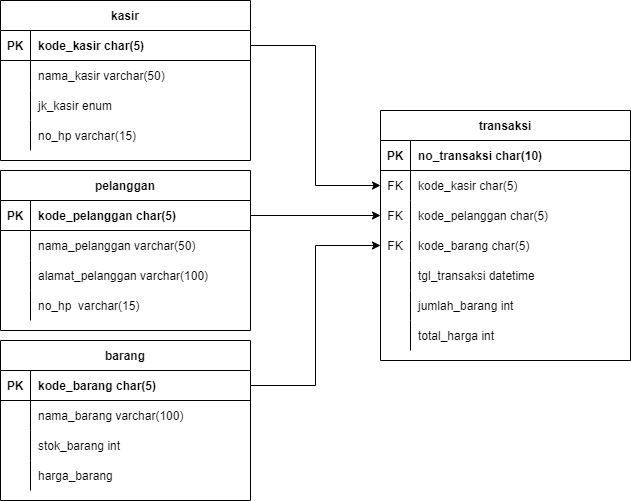

The diagram above was exported from draw.io. Its source (the exported page's mxGraphModel, read from the mxfile embedded in the PNG):
<mxGraphModel dx="880" dy="494" grid="1" gridSize="10" guides="1" tooltips="1" connect="1" arrows="1" fold="1" page="1" pageScale="1" pageWidth="850" pageHeight="1100" math="0" shadow="0" extFonts="Permanent Marker^https://fonts.googleapis.com/css?family=Permanent+Marker">
  <root>
    <mxCell id="0" />
    <mxCell id="1" parent="0" />
    <mxCell id="C-vyLk0tnHw3VtMMgP7b-2" value="barang" style="shape=table;startSize=30;container=1;collapsible=1;childLayout=tableLayout;fixedRows=1;rowLines=0;fontStyle=1;align=center;resizeLast=1;" parent="1" vertex="1">
      <mxGeometry x="200" y="380" width="250" height="160" as="geometry" />
    </mxCell>
    <mxCell id="C-vyLk0tnHw3VtMMgP7b-3" value="" style="shape=partialRectangle;collapsible=0;dropTarget=0;pointerEvents=0;fillColor=none;points=[[0,0.5],[1,0.5]];portConstraint=eastwest;top=0;left=0;right=0;bottom=1;" parent="C-vyLk0tnHw3VtMMgP7b-2" vertex="1">
      <mxGeometry y="30" width="250" height="30" as="geometry" />
    </mxCell>
    <mxCell id="C-vyLk0tnHw3VtMMgP7b-4" value="PK" style="shape=partialRectangle;overflow=hidden;connectable=0;fillColor=none;top=0;left=0;bottom=0;right=0;fontStyle=1;" parent="C-vyLk0tnHw3VtMMgP7b-3" vertex="1">
      <mxGeometry width="30" height="30" as="geometry">
        <mxRectangle width="30" height="30" as="alternateBounds" />
      </mxGeometry>
    </mxCell>
    <mxCell id="C-vyLk0tnHw3VtMMgP7b-5" value="kode_barang char(5)" style="shape=partialRectangle;overflow=hidden;connectable=0;fillColor=none;top=0;left=0;bottom=0;right=0;align=left;spacingLeft=6;fontStyle=1;" parent="C-vyLk0tnHw3VtMMgP7b-3" vertex="1">
      <mxGeometry x="30" width="220" height="30" as="geometry">
        <mxRectangle width="220" height="30" as="alternateBounds" />
      </mxGeometry>
    </mxCell>
    <mxCell id="C-vyLk0tnHw3VtMMgP7b-6" value="" style="shape=partialRectangle;collapsible=0;dropTarget=0;pointerEvents=0;fillColor=none;points=[[0,0.5],[1,0.5]];portConstraint=eastwest;top=0;left=0;right=0;bottom=0;" parent="C-vyLk0tnHw3VtMMgP7b-2" vertex="1">
      <mxGeometry y="60" width="250" height="30" as="geometry" />
    </mxCell>
    <mxCell id="C-vyLk0tnHw3VtMMgP7b-7" value="" style="shape=partialRectangle;overflow=hidden;connectable=0;fillColor=none;top=0;left=0;bottom=0;right=0;" parent="C-vyLk0tnHw3VtMMgP7b-6" vertex="1">
      <mxGeometry width="30" height="30" as="geometry">
        <mxRectangle width="30" height="30" as="alternateBounds" />
      </mxGeometry>
    </mxCell>
    <mxCell id="C-vyLk0tnHw3VtMMgP7b-8" value="nama_barang varchar(100)" style="shape=partialRectangle;overflow=hidden;connectable=0;fillColor=none;top=0;left=0;bottom=0;right=0;align=left;spacingLeft=6;" parent="C-vyLk0tnHw3VtMMgP7b-6" vertex="1">
      <mxGeometry x="30" width="220" height="30" as="geometry">
        <mxRectangle width="220" height="30" as="alternateBounds" />
      </mxGeometry>
    </mxCell>
    <mxCell id="C-vyLk0tnHw3VtMMgP7b-9" value="" style="shape=partialRectangle;collapsible=0;dropTarget=0;pointerEvents=0;fillColor=none;points=[[0,0.5],[1,0.5]];portConstraint=eastwest;top=0;left=0;right=0;bottom=0;" parent="C-vyLk0tnHw3VtMMgP7b-2" vertex="1">
      <mxGeometry y="90" width="250" height="30" as="geometry" />
    </mxCell>
    <mxCell id="C-vyLk0tnHw3VtMMgP7b-10" value="" style="shape=partialRectangle;overflow=hidden;connectable=0;fillColor=none;top=0;left=0;bottom=0;right=0;" parent="C-vyLk0tnHw3VtMMgP7b-9" vertex="1">
      <mxGeometry width="30" height="30" as="geometry">
        <mxRectangle width="30" height="30" as="alternateBounds" />
      </mxGeometry>
    </mxCell>
    <mxCell id="C-vyLk0tnHw3VtMMgP7b-11" value="stok_barang int" style="shape=partialRectangle;overflow=hidden;connectable=0;fillColor=none;top=0;left=0;bottom=0;right=0;align=left;spacingLeft=6;" parent="C-vyLk0tnHw3VtMMgP7b-9" vertex="1">
      <mxGeometry x="30" width="220" height="30" as="geometry">
        <mxRectangle width="220" height="30" as="alternateBounds" />
      </mxGeometry>
    </mxCell>
    <mxCell id="h1zreyKeWSd35v9bhP00-35" style="shape=partialRectangle;collapsible=0;dropTarget=0;pointerEvents=0;fillColor=none;points=[[0,0.5],[1,0.5]];portConstraint=eastwest;top=0;left=0;right=0;bottom=0;" parent="C-vyLk0tnHw3VtMMgP7b-2" vertex="1">
      <mxGeometry y="120" width="250" height="30" as="geometry" />
    </mxCell>
    <mxCell id="h1zreyKeWSd35v9bhP00-36" style="shape=partialRectangle;overflow=hidden;connectable=0;fillColor=none;top=0;left=0;bottom=0;right=0;" parent="h1zreyKeWSd35v9bhP00-35" vertex="1">
      <mxGeometry width="30" height="30" as="geometry">
        <mxRectangle width="30" height="30" as="alternateBounds" />
      </mxGeometry>
    </mxCell>
    <mxCell id="h1zreyKeWSd35v9bhP00-37" value="harga_barang" style="shape=partialRectangle;overflow=hidden;connectable=0;fillColor=none;top=0;left=0;bottom=0;right=0;align=left;spacingLeft=6;" parent="h1zreyKeWSd35v9bhP00-35" vertex="1">
      <mxGeometry x="30" width="220" height="30" as="geometry">
        <mxRectangle width="220" height="30" as="alternateBounds" />
      </mxGeometry>
    </mxCell>
    <mxCell id="C-vyLk0tnHw3VtMMgP7b-13" value="kasir" style="shape=table;startSize=30;container=1;collapsible=1;childLayout=tableLayout;fixedRows=1;rowLines=0;fontStyle=1;align=center;resizeLast=1;" parent="1" vertex="1">
      <mxGeometry x="200" y="40" width="250" height="160" as="geometry" />
    </mxCell>
    <mxCell id="C-vyLk0tnHw3VtMMgP7b-14" value="" style="shape=partialRectangle;collapsible=0;dropTarget=0;pointerEvents=0;fillColor=none;points=[[0,0.5],[1,0.5]];portConstraint=eastwest;top=0;left=0;right=0;bottom=1;" parent="C-vyLk0tnHw3VtMMgP7b-13" vertex="1">
      <mxGeometry y="30" width="250" height="30" as="geometry" />
    </mxCell>
    <mxCell id="C-vyLk0tnHw3VtMMgP7b-15" value="PK" style="shape=partialRectangle;overflow=hidden;connectable=0;fillColor=none;top=0;left=0;bottom=0;right=0;fontStyle=1;" parent="C-vyLk0tnHw3VtMMgP7b-14" vertex="1">
      <mxGeometry width="30" height="30" as="geometry">
        <mxRectangle width="30" height="30" as="alternateBounds" />
      </mxGeometry>
    </mxCell>
    <mxCell id="C-vyLk0tnHw3VtMMgP7b-16" value="kode_kasir char(5)" style="shape=partialRectangle;overflow=hidden;connectable=0;fillColor=none;top=0;left=0;bottom=0;right=0;align=left;spacingLeft=6;fontStyle=1;" parent="C-vyLk0tnHw3VtMMgP7b-14" vertex="1">
      <mxGeometry x="30" width="220" height="30" as="geometry">
        <mxRectangle width="220" height="30" as="alternateBounds" />
      </mxGeometry>
    </mxCell>
    <mxCell id="C-vyLk0tnHw3VtMMgP7b-17" value="" style="shape=partialRectangle;collapsible=0;dropTarget=0;pointerEvents=0;fillColor=none;points=[[0,0.5],[1,0.5]];portConstraint=eastwest;top=0;left=0;right=0;bottom=0;" parent="C-vyLk0tnHw3VtMMgP7b-13" vertex="1">
      <mxGeometry y="60" width="250" height="30" as="geometry" />
    </mxCell>
    <mxCell id="C-vyLk0tnHw3VtMMgP7b-18" value="" style="shape=partialRectangle;overflow=hidden;connectable=0;fillColor=none;top=0;left=0;bottom=0;right=0;" parent="C-vyLk0tnHw3VtMMgP7b-17" vertex="1">
      <mxGeometry width="30" height="30" as="geometry">
        <mxRectangle width="30" height="30" as="alternateBounds" />
      </mxGeometry>
    </mxCell>
    <mxCell id="C-vyLk0tnHw3VtMMgP7b-19" value="nama_kasir varchar(50)" style="shape=partialRectangle;overflow=hidden;connectable=0;fillColor=none;top=0;left=0;bottom=0;right=0;align=left;spacingLeft=6;" parent="C-vyLk0tnHw3VtMMgP7b-17" vertex="1">
      <mxGeometry x="30" width="220" height="30" as="geometry">
        <mxRectangle width="220" height="30" as="alternateBounds" />
      </mxGeometry>
    </mxCell>
    <mxCell id="C-vyLk0tnHw3VtMMgP7b-20" value="" style="shape=partialRectangle;collapsible=0;dropTarget=0;pointerEvents=0;fillColor=none;points=[[0,0.5],[1,0.5]];portConstraint=eastwest;top=0;left=0;right=0;bottom=0;" parent="C-vyLk0tnHw3VtMMgP7b-13" vertex="1">
      <mxGeometry y="90" width="250" height="30" as="geometry" />
    </mxCell>
    <mxCell id="C-vyLk0tnHw3VtMMgP7b-21" value="" style="shape=partialRectangle;overflow=hidden;connectable=0;fillColor=none;top=0;left=0;bottom=0;right=0;" parent="C-vyLk0tnHw3VtMMgP7b-20" vertex="1">
      <mxGeometry width="30" height="30" as="geometry">
        <mxRectangle width="30" height="30" as="alternateBounds" />
      </mxGeometry>
    </mxCell>
    <mxCell id="C-vyLk0tnHw3VtMMgP7b-22" value="jk_kasir enum" style="shape=partialRectangle;overflow=hidden;connectable=0;fillColor=none;top=0;left=0;bottom=0;right=0;align=left;spacingLeft=6;" parent="C-vyLk0tnHw3VtMMgP7b-20" vertex="1">
      <mxGeometry x="30" width="220" height="30" as="geometry">
        <mxRectangle width="220" height="30" as="alternateBounds" />
      </mxGeometry>
    </mxCell>
    <mxCell id="h1zreyKeWSd35v9bhP00-17" style="shape=partialRectangle;collapsible=0;dropTarget=0;pointerEvents=0;fillColor=none;points=[[0,0.5],[1,0.5]];portConstraint=eastwest;top=0;left=0;right=0;bottom=0;" parent="C-vyLk0tnHw3VtMMgP7b-13" vertex="1">
      <mxGeometry y="120" width="250" height="30" as="geometry" />
    </mxCell>
    <mxCell id="h1zreyKeWSd35v9bhP00-18" style="shape=partialRectangle;overflow=hidden;connectable=0;fillColor=none;top=0;left=0;bottom=0;right=0;" parent="h1zreyKeWSd35v9bhP00-17" vertex="1">
      <mxGeometry width="30" height="30" as="geometry">
        <mxRectangle width="30" height="30" as="alternateBounds" />
      </mxGeometry>
    </mxCell>
    <mxCell id="h1zreyKeWSd35v9bhP00-19" value="no_hp varchar(15)" style="shape=partialRectangle;overflow=hidden;connectable=0;fillColor=none;top=0;left=0;bottom=0;right=0;align=left;spacingLeft=6;" parent="h1zreyKeWSd35v9bhP00-17" vertex="1">
      <mxGeometry x="30" width="220" height="30" as="geometry">
        <mxRectangle width="220" height="30" as="alternateBounds" />
      </mxGeometry>
    </mxCell>
    <mxCell id="C-vyLk0tnHw3VtMMgP7b-23" value="pelanggan" style="shape=table;startSize=30;container=1;collapsible=1;childLayout=tableLayout;fixedRows=1;rowLines=0;fontStyle=1;align=center;resizeLast=1;" parent="1" vertex="1">
      <mxGeometry x="200" y="210" width="250" height="160" as="geometry" />
    </mxCell>
    <mxCell id="C-vyLk0tnHw3VtMMgP7b-24" value="" style="shape=partialRectangle;collapsible=0;dropTarget=0;pointerEvents=0;fillColor=none;points=[[0,0.5],[1,0.5]];portConstraint=eastwest;top=0;left=0;right=0;bottom=1;" parent="C-vyLk0tnHw3VtMMgP7b-23" vertex="1">
      <mxGeometry y="30" width="250" height="30" as="geometry" />
    </mxCell>
    <mxCell id="C-vyLk0tnHw3VtMMgP7b-25" value="PK" style="shape=partialRectangle;overflow=hidden;connectable=0;fillColor=none;top=0;left=0;bottom=0;right=0;fontStyle=1;" parent="C-vyLk0tnHw3VtMMgP7b-24" vertex="1">
      <mxGeometry width="30" height="30" as="geometry">
        <mxRectangle width="30" height="30" as="alternateBounds" />
      </mxGeometry>
    </mxCell>
    <mxCell id="C-vyLk0tnHw3VtMMgP7b-26" value="kode_pelanggan char(5)" style="shape=partialRectangle;overflow=hidden;connectable=0;fillColor=none;top=0;left=0;bottom=0;right=0;align=left;spacingLeft=6;fontStyle=1;" parent="C-vyLk0tnHw3VtMMgP7b-24" vertex="1">
      <mxGeometry x="30" width="220" height="30" as="geometry">
        <mxRectangle width="220" height="30" as="alternateBounds" />
      </mxGeometry>
    </mxCell>
    <mxCell id="C-vyLk0tnHw3VtMMgP7b-27" value="" style="shape=partialRectangle;collapsible=0;dropTarget=0;pointerEvents=0;fillColor=none;points=[[0,0.5],[1,0.5]];portConstraint=eastwest;top=0;left=0;right=0;bottom=0;" parent="C-vyLk0tnHw3VtMMgP7b-23" vertex="1">
      <mxGeometry y="60" width="250" height="30" as="geometry" />
    </mxCell>
    <mxCell id="C-vyLk0tnHw3VtMMgP7b-28" value="" style="shape=partialRectangle;overflow=hidden;connectable=0;fillColor=none;top=0;left=0;bottom=0;right=0;" parent="C-vyLk0tnHw3VtMMgP7b-27" vertex="1">
      <mxGeometry width="30" height="30" as="geometry">
        <mxRectangle width="30" height="30" as="alternateBounds" />
      </mxGeometry>
    </mxCell>
    <mxCell id="C-vyLk0tnHw3VtMMgP7b-29" value="nama_pelanggan varchar(50)" style="shape=partialRectangle;overflow=hidden;connectable=0;fillColor=none;top=0;left=0;bottom=0;right=0;align=left;spacingLeft=6;" parent="C-vyLk0tnHw3VtMMgP7b-27" vertex="1">
      <mxGeometry x="30" width="220" height="30" as="geometry">
        <mxRectangle width="220" height="30" as="alternateBounds" />
      </mxGeometry>
    </mxCell>
    <mxCell id="h1zreyKeWSd35v9bhP00-11" style="shape=partialRectangle;collapsible=0;dropTarget=0;pointerEvents=0;fillColor=none;points=[[0,0.5],[1,0.5]];portConstraint=eastwest;top=0;left=0;right=0;bottom=0;" parent="C-vyLk0tnHw3VtMMgP7b-23" vertex="1">
      <mxGeometry y="90" width="250" height="30" as="geometry" />
    </mxCell>
    <mxCell id="h1zreyKeWSd35v9bhP00-12" style="shape=partialRectangle;overflow=hidden;connectable=0;fillColor=none;top=0;left=0;bottom=0;right=0;" parent="h1zreyKeWSd35v9bhP00-11" vertex="1">
      <mxGeometry width="30" height="30" as="geometry">
        <mxRectangle width="30" height="30" as="alternateBounds" />
      </mxGeometry>
    </mxCell>
    <mxCell id="h1zreyKeWSd35v9bhP00-13" value="alamat_pelanggan varchar(100)" style="shape=partialRectangle;overflow=hidden;connectable=0;fillColor=none;top=0;left=0;bottom=0;right=0;align=left;spacingLeft=6;" parent="h1zreyKeWSd35v9bhP00-11" vertex="1">
      <mxGeometry x="30" width="220" height="30" as="geometry">
        <mxRectangle width="220" height="30" as="alternateBounds" />
      </mxGeometry>
    </mxCell>
    <mxCell id="h1zreyKeWSd35v9bhP00-14" style="shape=partialRectangle;collapsible=0;dropTarget=0;pointerEvents=0;fillColor=none;points=[[0,0.5],[1,0.5]];portConstraint=eastwest;top=0;left=0;right=0;bottom=0;" parent="C-vyLk0tnHw3VtMMgP7b-23" vertex="1">
      <mxGeometry y="120" width="250" height="30" as="geometry" />
    </mxCell>
    <mxCell id="h1zreyKeWSd35v9bhP00-15" style="shape=partialRectangle;overflow=hidden;connectable=0;fillColor=none;top=0;left=0;bottom=0;right=0;" parent="h1zreyKeWSd35v9bhP00-14" vertex="1">
      <mxGeometry width="30" height="30" as="geometry">
        <mxRectangle width="30" height="30" as="alternateBounds" />
      </mxGeometry>
    </mxCell>
    <mxCell id="h1zreyKeWSd35v9bhP00-16" value="no_hp  varchar(15)" style="shape=partialRectangle;overflow=hidden;connectable=0;fillColor=none;top=0;left=0;bottom=0;right=0;align=left;spacingLeft=6;" parent="h1zreyKeWSd35v9bhP00-14" vertex="1">
      <mxGeometry x="30" width="220" height="30" as="geometry">
        <mxRectangle width="220" height="30" as="alternateBounds" />
      </mxGeometry>
    </mxCell>
    <mxCell id="h1zreyKeWSd35v9bhP00-1" value="transaksi" style="shape=table;startSize=30;container=1;collapsible=1;childLayout=tableLayout;fixedRows=1;rowLines=0;fontStyle=1;align=center;resizeLast=1;" parent="1" vertex="1">
      <mxGeometry x="580" y="150" width="250" height="250" as="geometry" />
    </mxCell>
    <mxCell id="h1zreyKeWSd35v9bhP00-2" value="" style="shape=partialRectangle;collapsible=0;dropTarget=0;pointerEvents=0;fillColor=none;points=[[0,0.5],[1,0.5]];portConstraint=eastwest;top=0;left=0;right=0;bottom=1;" parent="h1zreyKeWSd35v9bhP00-1" vertex="1">
      <mxGeometry y="30" width="250" height="30" as="geometry" />
    </mxCell>
    <mxCell id="h1zreyKeWSd35v9bhP00-3" value="PK" style="shape=partialRectangle;overflow=hidden;connectable=0;fillColor=none;top=0;left=0;bottom=0;right=0;fontStyle=1;" parent="h1zreyKeWSd35v9bhP00-2" vertex="1">
      <mxGeometry width="30" height="30" as="geometry">
        <mxRectangle width="30" height="30" as="alternateBounds" />
      </mxGeometry>
    </mxCell>
    <mxCell id="h1zreyKeWSd35v9bhP00-4" value="no_transaksi char(10)" style="shape=partialRectangle;overflow=hidden;connectable=0;fillColor=none;top=0;left=0;bottom=0;right=0;align=left;spacingLeft=6;fontStyle=1;" parent="h1zreyKeWSd35v9bhP00-2" vertex="1">
      <mxGeometry x="30" width="220" height="30" as="geometry">
        <mxRectangle width="220" height="30" as="alternateBounds" />
      </mxGeometry>
    </mxCell>
    <mxCell id="h1zreyKeWSd35v9bhP00-5" value="" style="shape=partialRectangle;collapsible=0;dropTarget=0;pointerEvents=0;fillColor=none;points=[[0,0.5],[1,0.5]];portConstraint=eastwest;top=0;left=0;right=0;bottom=0;" parent="h1zreyKeWSd35v9bhP00-1" vertex="1">
      <mxGeometry y="60" width="250" height="30" as="geometry" />
    </mxCell>
    <mxCell id="h1zreyKeWSd35v9bhP00-6" value="FK" style="shape=partialRectangle;overflow=hidden;connectable=0;fillColor=none;top=0;left=0;bottom=0;right=0;" parent="h1zreyKeWSd35v9bhP00-5" vertex="1">
      <mxGeometry width="30" height="30" as="geometry">
        <mxRectangle width="30" height="30" as="alternateBounds" />
      </mxGeometry>
    </mxCell>
    <mxCell id="h1zreyKeWSd35v9bhP00-7" value="kode_kasir char(5)" style="shape=partialRectangle;overflow=hidden;connectable=0;fillColor=none;top=0;left=0;bottom=0;right=0;align=left;spacingLeft=6;" parent="h1zreyKeWSd35v9bhP00-5" vertex="1">
      <mxGeometry x="30" width="220" height="30" as="geometry">
        <mxRectangle width="220" height="30" as="alternateBounds" />
      </mxGeometry>
    </mxCell>
    <mxCell id="h1zreyKeWSd35v9bhP00-8" value="" style="shape=partialRectangle;collapsible=0;dropTarget=0;pointerEvents=0;fillColor=none;points=[[0,0.5],[1,0.5]];portConstraint=eastwest;top=0;left=0;right=0;bottom=0;" parent="h1zreyKeWSd35v9bhP00-1" vertex="1">
      <mxGeometry y="90" width="250" height="30" as="geometry" />
    </mxCell>
    <mxCell id="h1zreyKeWSd35v9bhP00-9" value="FK" style="shape=partialRectangle;overflow=hidden;connectable=0;fillColor=none;top=0;left=0;bottom=0;right=0;" parent="h1zreyKeWSd35v9bhP00-8" vertex="1">
      <mxGeometry width="30" height="30" as="geometry">
        <mxRectangle width="30" height="30" as="alternateBounds" />
      </mxGeometry>
    </mxCell>
    <mxCell id="h1zreyKeWSd35v9bhP00-10" value="kode_pelanggan char(5)" style="shape=partialRectangle;overflow=hidden;connectable=0;fillColor=none;top=0;left=0;bottom=0;right=0;align=left;spacingLeft=6;" parent="h1zreyKeWSd35v9bhP00-8" vertex="1">
      <mxGeometry x="30" width="220" height="30" as="geometry">
        <mxRectangle width="220" height="30" as="alternateBounds" />
      </mxGeometry>
    </mxCell>
    <mxCell id="h1zreyKeWSd35v9bhP00-20" style="shape=partialRectangle;collapsible=0;dropTarget=0;pointerEvents=0;fillColor=none;points=[[0,0.5],[1,0.5]];portConstraint=eastwest;top=0;left=0;right=0;bottom=0;" parent="h1zreyKeWSd35v9bhP00-1" vertex="1">
      <mxGeometry y="120" width="250" height="30" as="geometry" />
    </mxCell>
    <mxCell id="h1zreyKeWSd35v9bhP00-21" value="FK" style="shape=partialRectangle;overflow=hidden;connectable=0;fillColor=none;top=0;left=0;bottom=0;right=0;" parent="h1zreyKeWSd35v9bhP00-20" vertex="1">
      <mxGeometry width="30" height="30" as="geometry">
        <mxRectangle width="30" height="30" as="alternateBounds" />
      </mxGeometry>
    </mxCell>
    <mxCell id="h1zreyKeWSd35v9bhP00-22" value="kode_barang char(5)" style="shape=partialRectangle;overflow=hidden;connectable=0;fillColor=none;top=0;left=0;bottom=0;right=0;align=left;spacingLeft=6;" parent="h1zreyKeWSd35v9bhP00-20" vertex="1">
      <mxGeometry x="30" width="220" height="30" as="geometry">
        <mxRectangle width="220" height="30" as="alternateBounds" />
      </mxGeometry>
    </mxCell>
    <mxCell id="h1zreyKeWSd35v9bhP00-23" style="shape=partialRectangle;collapsible=0;dropTarget=0;pointerEvents=0;fillColor=none;points=[[0,0.5],[1,0.5]];portConstraint=eastwest;top=0;left=0;right=0;bottom=0;" parent="h1zreyKeWSd35v9bhP00-1" vertex="1">
      <mxGeometry y="150" width="250" height="30" as="geometry" />
    </mxCell>
    <mxCell id="h1zreyKeWSd35v9bhP00-24" style="shape=partialRectangle;overflow=hidden;connectable=0;fillColor=none;top=0;left=0;bottom=0;right=0;" parent="h1zreyKeWSd35v9bhP00-23" vertex="1">
      <mxGeometry width="30" height="30" as="geometry">
        <mxRectangle width="30" height="30" as="alternateBounds" />
      </mxGeometry>
    </mxCell>
    <mxCell id="h1zreyKeWSd35v9bhP00-25" value="tgl_transaksi datetime" style="shape=partialRectangle;overflow=hidden;connectable=0;fillColor=none;top=0;left=0;bottom=0;right=0;align=left;spacingLeft=6;" parent="h1zreyKeWSd35v9bhP00-23" vertex="1">
      <mxGeometry x="30" width="220" height="30" as="geometry">
        <mxRectangle width="220" height="30" as="alternateBounds" />
      </mxGeometry>
    </mxCell>
    <mxCell id="h1zreyKeWSd35v9bhP00-26" style="shape=partialRectangle;collapsible=0;dropTarget=0;pointerEvents=0;fillColor=none;points=[[0,0.5],[1,0.5]];portConstraint=eastwest;top=0;left=0;right=0;bottom=0;" parent="h1zreyKeWSd35v9bhP00-1" vertex="1">
      <mxGeometry y="180" width="250" height="30" as="geometry" />
    </mxCell>
    <mxCell id="h1zreyKeWSd35v9bhP00-27" style="shape=partialRectangle;overflow=hidden;connectable=0;fillColor=none;top=0;left=0;bottom=0;right=0;" parent="h1zreyKeWSd35v9bhP00-26" vertex="1">
      <mxGeometry width="30" height="30" as="geometry">
        <mxRectangle width="30" height="30" as="alternateBounds" />
      </mxGeometry>
    </mxCell>
    <mxCell id="h1zreyKeWSd35v9bhP00-28" value="jumlah_barang int" style="shape=partialRectangle;overflow=hidden;connectable=0;fillColor=none;top=0;left=0;bottom=0;right=0;align=left;spacingLeft=6;" parent="h1zreyKeWSd35v9bhP00-26" vertex="1">
      <mxGeometry x="30" width="220" height="30" as="geometry">
        <mxRectangle width="220" height="30" as="alternateBounds" />
      </mxGeometry>
    </mxCell>
    <mxCell id="h1zreyKeWSd35v9bhP00-29" style="shape=partialRectangle;collapsible=0;dropTarget=0;pointerEvents=0;fillColor=none;points=[[0,0.5],[1,0.5]];portConstraint=eastwest;top=0;left=0;right=0;bottom=0;" parent="h1zreyKeWSd35v9bhP00-1" vertex="1">
      <mxGeometry y="210" width="250" height="30" as="geometry" />
    </mxCell>
    <mxCell id="h1zreyKeWSd35v9bhP00-30" style="shape=partialRectangle;overflow=hidden;connectable=0;fillColor=none;top=0;left=0;bottom=0;right=0;" parent="h1zreyKeWSd35v9bhP00-29" vertex="1">
      <mxGeometry width="30" height="30" as="geometry">
        <mxRectangle width="30" height="30" as="alternateBounds" />
      </mxGeometry>
    </mxCell>
    <mxCell id="h1zreyKeWSd35v9bhP00-31" value="total_harga int" style="shape=partialRectangle;overflow=hidden;connectable=0;fillColor=none;top=0;left=0;bottom=0;right=0;align=left;spacingLeft=6;" parent="h1zreyKeWSd35v9bhP00-29" vertex="1">
      <mxGeometry x="30" width="220" height="30" as="geometry">
        <mxRectangle width="220" height="30" as="alternateBounds" />
      </mxGeometry>
    </mxCell>
    <mxCell id="h1zreyKeWSd35v9bhP00-38" style="edgeStyle=orthogonalEdgeStyle;rounded=0;orthogonalLoop=1;jettySize=auto;html=1;entryX=0;entryY=0.5;entryDx=0;entryDy=0;" parent="1" source="C-vyLk0tnHw3VtMMgP7b-14" target="h1zreyKeWSd35v9bhP00-5" edge="1">
      <mxGeometry relative="1" as="geometry" />
    </mxCell>
    <mxCell id="h1zreyKeWSd35v9bhP00-39" style="edgeStyle=orthogonalEdgeStyle;rounded=0;orthogonalLoop=1;jettySize=auto;html=1;" parent="1" source="C-vyLk0tnHw3VtMMgP7b-24" target="h1zreyKeWSd35v9bhP00-8" edge="1">
      <mxGeometry relative="1" as="geometry" />
    </mxCell>
    <mxCell id="h1zreyKeWSd35v9bhP00-40" style="edgeStyle=orthogonalEdgeStyle;rounded=0;orthogonalLoop=1;jettySize=auto;html=1;entryX=0;entryY=0.5;entryDx=0;entryDy=0;" parent="1" source="C-vyLk0tnHw3VtMMgP7b-3" target="h1zreyKeWSd35v9bhP00-20" edge="1">
      <mxGeometry relative="1" as="geometry" />
    </mxCell>
  </root>
</mxGraphModel>